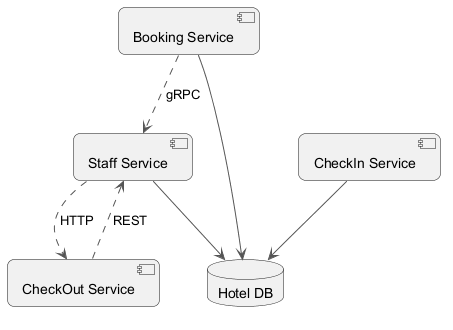

The diagram above was rendered by PlantUML. Its source (embedded in the PNG):
@startuml
skinparam backgroundColor #FFFFFF
skinparam roundCorner 15
skinparam ArrowColor #555555
component "Staff Service" as C_StaffService
component "Booking Service" as C_BookingService
component "CheckOut Service" as C_CheckOutService
component "CheckIn Service" as C_CheckInService
database "Hotel DB" as DB_hotel
C_StaffService --> DB_hotel
C_BookingService --> DB_hotel
C_CheckInService --> DB_hotel
C_BookingService ..> C_StaffService : gRPC
C_StaffService ..> C_CheckOutService : HTTP
C_CheckOutService ..> C_StaffService : REST
@enduml